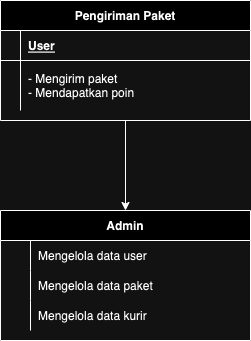

The diagram above was exported from draw.io. Its source (the exported page's mxGraphModel, read from the mxfile embedded in the PNG):
<mxGraphModel dx="954" dy="582" grid="1" gridSize="10" guides="1" tooltips="1" connect="1" arrows="1" fold="1" page="1" pageScale="1" pageWidth="850" pageHeight="1100" math="0" shadow="0" extFonts="Permanent Marker^https://fonts.googleapis.com/css?family=Permanent+Marker">
  <root>
    <mxCell id="0" />
    <mxCell id="1" parent="0" />
    <mxCell id="C-vyLk0tnHw3VtMMgP7b-2" value="Admin" style="shape=table;startSize=30;container=1;collapsible=1;childLayout=tableLayout;fixedRows=1;rowLines=0;fontStyle=1;align=center;resizeLast=1;" parent="1" vertex="1">
      <mxGeometry x="120" y="340" width="250" height="130" as="geometry" />
    </mxCell>
    <mxCell id="C-vyLk0tnHw3VtMMgP7b-6" value="" style="shape=partialRectangle;collapsible=0;dropTarget=0;pointerEvents=0;fillColor=none;points=[[0,0.5],[1,0.5]];portConstraint=eastwest;top=0;left=0;right=0;bottom=0;" parent="C-vyLk0tnHw3VtMMgP7b-2" vertex="1">
      <mxGeometry y="30" width="250" height="30" as="geometry" />
    </mxCell>
    <mxCell id="C-vyLk0tnHw3VtMMgP7b-7" value="" style="shape=partialRectangle;overflow=hidden;connectable=0;fillColor=none;top=0;left=0;bottom=0;right=0;" parent="C-vyLk0tnHw3VtMMgP7b-6" vertex="1">
      <mxGeometry width="30" height="30" as="geometry">
        <mxRectangle width="30" height="30" as="alternateBounds" />
      </mxGeometry>
    </mxCell>
    <mxCell id="C-vyLk0tnHw3VtMMgP7b-8" value="Mengelola data user" style="shape=partialRectangle;overflow=hidden;connectable=0;fillColor=none;top=0;left=0;bottom=0;right=0;align=left;spacingLeft=6;" parent="C-vyLk0tnHw3VtMMgP7b-6" vertex="1">
      <mxGeometry x="30" width="220" height="30" as="geometry">
        <mxRectangle width="220" height="30" as="alternateBounds" />
      </mxGeometry>
    </mxCell>
    <mxCell id="C-vyLk0tnHw3VtMMgP7b-9" value="" style="shape=partialRectangle;collapsible=0;dropTarget=0;pointerEvents=0;fillColor=none;points=[[0,0.5],[1,0.5]];portConstraint=eastwest;top=0;left=0;right=0;bottom=0;" parent="C-vyLk0tnHw3VtMMgP7b-2" vertex="1">
      <mxGeometry y="60" width="250" height="30" as="geometry" />
    </mxCell>
    <mxCell id="C-vyLk0tnHw3VtMMgP7b-10" value="" style="shape=partialRectangle;overflow=hidden;connectable=0;fillColor=none;top=0;left=0;bottom=0;right=0;" parent="C-vyLk0tnHw3VtMMgP7b-9" vertex="1">
      <mxGeometry width="30" height="30" as="geometry">
        <mxRectangle width="30" height="30" as="alternateBounds" />
      </mxGeometry>
    </mxCell>
    <mxCell id="C-vyLk0tnHw3VtMMgP7b-11" value="Mengelola data paket" style="shape=partialRectangle;overflow=hidden;connectable=0;fillColor=none;top=0;left=0;bottom=0;right=0;align=left;spacingLeft=6;" parent="C-vyLk0tnHw3VtMMgP7b-9" vertex="1">
      <mxGeometry x="30" width="220" height="30" as="geometry">
        <mxRectangle width="220" height="30" as="alternateBounds" />
      </mxGeometry>
    </mxCell>
    <mxCell id="2W4OAOD3SIsR_jHCuLFX-1" value="" style="shape=partialRectangle;collapsible=0;dropTarget=0;pointerEvents=0;fillColor=none;points=[[0,0.5],[1,0.5]];portConstraint=eastwest;top=0;left=0;right=0;bottom=0;" vertex="1" parent="C-vyLk0tnHw3VtMMgP7b-2">
      <mxGeometry y="90" width="250" height="30" as="geometry" />
    </mxCell>
    <mxCell id="2W4OAOD3SIsR_jHCuLFX-2" value="" style="shape=partialRectangle;overflow=hidden;connectable=0;fillColor=none;top=0;left=0;bottom=0;right=0;" vertex="1" parent="2W4OAOD3SIsR_jHCuLFX-1">
      <mxGeometry width="30" height="30" as="geometry">
        <mxRectangle width="30" height="30" as="alternateBounds" />
      </mxGeometry>
    </mxCell>
    <mxCell id="2W4OAOD3SIsR_jHCuLFX-3" value="Mengelola data kurir" style="shape=partialRectangle;overflow=hidden;connectable=0;fillColor=none;top=0;left=0;bottom=0;right=0;align=left;spacingLeft=6;" vertex="1" parent="2W4OAOD3SIsR_jHCuLFX-1">
      <mxGeometry x="30" width="220" height="30" as="geometry">
        <mxRectangle width="220" height="30" as="alternateBounds" />
      </mxGeometry>
    </mxCell>
    <mxCell id="2W4OAOD3SIsR_jHCuLFX-4" style="edgeStyle=orthogonalEdgeStyle;rounded=0;orthogonalLoop=1;jettySize=auto;html=1;" edge="1" parent="1" source="C-vyLk0tnHw3VtMMgP7b-23" target="C-vyLk0tnHw3VtMMgP7b-2">
      <mxGeometry relative="1" as="geometry" />
    </mxCell>
    <mxCell id="C-vyLk0tnHw3VtMMgP7b-23" value="Pengiriman Paket" style="shape=table;startSize=30;container=1;collapsible=1;childLayout=tableLayout;fixedRows=1;rowLines=0;fontStyle=1;align=center;resizeLast=1;" parent="1" vertex="1">
      <mxGeometry x="120" y="130" width="250" height="120" as="geometry">
        <mxRectangle x="120" y="120" width="140" height="30" as="alternateBounds" />
      </mxGeometry>
    </mxCell>
    <mxCell id="C-vyLk0tnHw3VtMMgP7b-24" value="" style="shape=partialRectangle;collapsible=0;dropTarget=0;pointerEvents=0;fillColor=none;points=[[0,0.5],[1,0.5]];portConstraint=eastwest;top=0;left=0;right=0;bottom=1;" parent="C-vyLk0tnHw3VtMMgP7b-23" vertex="1">
      <mxGeometry y="30" width="250" height="30" as="geometry" />
    </mxCell>
    <mxCell id="C-vyLk0tnHw3VtMMgP7b-25" value="" style="shape=partialRectangle;overflow=hidden;connectable=0;fillColor=none;top=0;left=0;bottom=0;right=0;fontStyle=1;" parent="C-vyLk0tnHw3VtMMgP7b-24" vertex="1">
      <mxGeometry width="20" height="30" as="geometry">
        <mxRectangle width="20" height="30" as="alternateBounds" />
      </mxGeometry>
    </mxCell>
    <mxCell id="C-vyLk0tnHw3VtMMgP7b-26" value="User" style="shape=partialRectangle;overflow=hidden;connectable=0;fillColor=none;top=0;left=0;bottom=0;right=0;align=left;spacingLeft=6;fontStyle=5;" parent="C-vyLk0tnHw3VtMMgP7b-24" vertex="1">
      <mxGeometry x="20" width="230" height="30" as="geometry">
        <mxRectangle width="230" height="30" as="alternateBounds" />
      </mxGeometry>
    </mxCell>
    <mxCell id="C-vyLk0tnHw3VtMMgP7b-27" value="" style="shape=partialRectangle;collapsible=0;dropTarget=0;pointerEvents=0;fillColor=none;points=[[0,0.5],[1,0.5]];portConstraint=eastwest;top=0;left=0;right=0;bottom=0;" parent="C-vyLk0tnHw3VtMMgP7b-23" vertex="1">
      <mxGeometry y="60" width="250" height="50" as="geometry" />
    </mxCell>
    <mxCell id="C-vyLk0tnHw3VtMMgP7b-28" value="" style="shape=partialRectangle;overflow=hidden;connectable=0;fillColor=none;top=0;left=0;bottom=0;right=0;" parent="C-vyLk0tnHw3VtMMgP7b-27" vertex="1">
      <mxGeometry width="20" height="50" as="geometry">
        <mxRectangle width="20" height="50" as="alternateBounds" />
      </mxGeometry>
    </mxCell>
    <mxCell id="C-vyLk0tnHw3VtMMgP7b-29" value="- Mengirim paket&#10;- Mendapatkan poin" style="shape=partialRectangle;overflow=hidden;connectable=0;fillColor=none;top=0;left=0;bottom=0;right=0;align=left;spacingLeft=6;" parent="C-vyLk0tnHw3VtMMgP7b-27" vertex="1">
      <mxGeometry x="20" width="230" height="50" as="geometry">
        <mxRectangle width="230" height="50" as="alternateBounds" />
      </mxGeometry>
    </mxCell>
  </root>
</mxGraphModel>